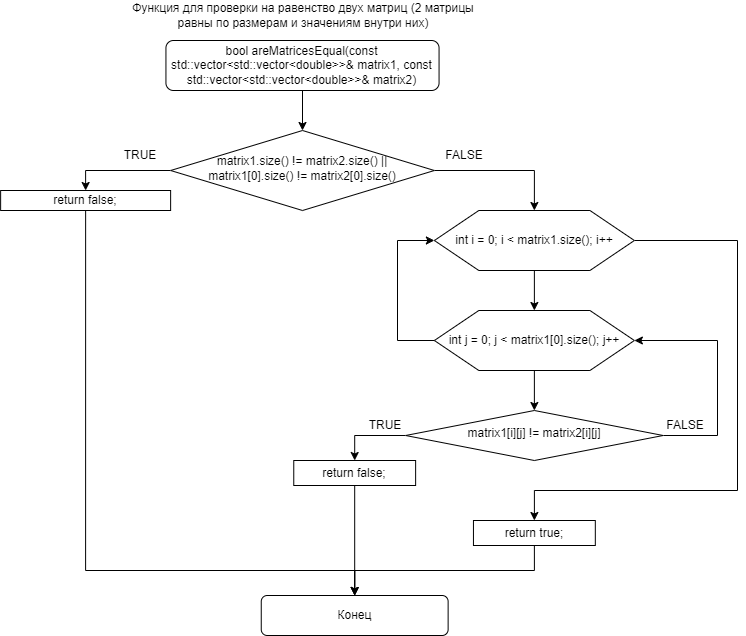

The diagram above was exported from draw.io. Its source (the exported page's mxGraphModel, read from the mxfile embedded in the PNG):
<mxGraphModel dx="1242" dy="1712" grid="1" gridSize="10" guides="1" tooltips="1" connect="1" arrows="1" fold="1" page="1" pageScale="1" pageWidth="827" pageHeight="1169" math="0" shadow="0">
  <root>
    <mxCell id="WIyWlLk6GJQsqaUBKTNV-0" />
    <mxCell id="WIyWlLk6GJQsqaUBKTNV-1" parent="WIyWlLk6GJQsqaUBKTNV-0" />
    <mxCell id="HXT47ZBtVjNrGvwUJYo8-21" style="edgeStyle=orthogonalEdgeStyle;rounded=0;orthogonalLoop=1;jettySize=auto;html=1;exitX=0.5;exitY=1;exitDx=0;exitDy=0;entryX=0.5;entryY=0;entryDx=0;entryDy=0;" parent="WIyWlLk6GJQsqaUBKTNV-1" source="HXT47ZBtVjNrGvwUJYo8-1" target="HXT47ZBtVjNrGvwUJYo8-7" edge="1">
      <mxGeometry relative="1" as="geometry" />
    </mxCell>
    <mxCell id="HXT47ZBtVjNrGvwUJYo8-1" value="bool areMatricesEqual(const std::vector&amp;lt;std::vector&amp;lt;double&amp;gt;&amp;gt;&amp;amp; matrix1, const std::vector&amp;lt;std::vector&amp;lt;double&amp;gt;&amp;gt;&amp;amp; matrix2)" style="rounded=1;whiteSpace=wrap;html=1;fontSize=12;glass=0;strokeWidth=1;shadow=0;" parent="WIyWlLk6GJQsqaUBKTNV-1" vertex="1">
      <mxGeometry x="248.44" y="30" width="273.12" height="50" as="geometry" />
    </mxCell>
    <mxCell id="HXT47ZBtVjNrGvwUJYo8-2" value="Функция для проверки на равенство двух матриц (2 матрицы равны по размерам и значениям внутри них)" style="text;html=1;align=center;verticalAlign=middle;whiteSpace=wrap;rounded=0;" parent="WIyWlLk6GJQsqaUBKTNV-1" vertex="1">
      <mxGeometry x="210.78" y="-10" width="350" height="30" as="geometry" />
    </mxCell>
    <mxCell id="HXT47ZBtVjNrGvwUJYo8-23" style="edgeStyle=orthogonalEdgeStyle;rounded=0;orthogonalLoop=1;jettySize=auto;html=1;exitX=0;exitY=0.5;exitDx=0;exitDy=0;entryX=0.5;entryY=0;entryDx=0;entryDy=0;" parent="WIyWlLk6GJQsqaUBKTNV-1" source="HXT47ZBtVjNrGvwUJYo8-7" target="HXT47ZBtVjNrGvwUJYo8-22" edge="1">
      <mxGeometry relative="1" as="geometry" />
    </mxCell>
    <mxCell id="HXT47ZBtVjNrGvwUJYo8-26" style="edgeStyle=orthogonalEdgeStyle;rounded=0;orthogonalLoop=1;jettySize=auto;html=1;exitX=1;exitY=0.5;exitDx=0;exitDy=0;entryX=0.5;entryY=0;entryDx=0;entryDy=0;" parent="WIyWlLk6GJQsqaUBKTNV-1" source="HXT47ZBtVjNrGvwUJYo8-7" target="HXT47ZBtVjNrGvwUJYo8-24" edge="1">
      <mxGeometry relative="1" as="geometry" />
    </mxCell>
    <mxCell id="HXT47ZBtVjNrGvwUJYo8-7" value="matrix1.size() != matrix2.size() || matrix1[0].size() != matrix2[0].size()" style="rhombus;whiteSpace=wrap;html=1;shadow=0;fontFamily=Helvetica;fontSize=12;align=center;strokeWidth=1;spacing=6;spacingTop=-4;" parent="WIyWlLk6GJQsqaUBKTNV-1" vertex="1">
      <mxGeometry x="253.13" y="120" width="263.75" height="80" as="geometry" />
    </mxCell>
    <mxCell id="HXT47ZBtVjNrGvwUJYo8-8" value="TRUE" style="text;html=1;align=center;verticalAlign=middle;whiteSpace=wrap;rounded=0;" parent="WIyWlLk6GJQsqaUBKTNV-1" vertex="1">
      <mxGeometry x="193.13" y="130" width="60" height="30" as="geometry" />
    </mxCell>
    <mxCell id="HXT47ZBtVjNrGvwUJYo8-9" value="FALSE" style="text;html=1;align=center;verticalAlign=middle;whiteSpace=wrap;rounded=0;" parent="WIyWlLk6GJQsqaUBKTNV-1" vertex="1">
      <mxGeometry x="516.88" y="130" width="60" height="30" as="geometry" />
    </mxCell>
    <mxCell id="HXT47ZBtVjNrGvwUJYo8-11" style="edgeStyle=orthogonalEdgeStyle;rounded=0;orthogonalLoop=1;jettySize=auto;html=1;exitX=0;exitY=0.5;exitDx=0;exitDy=0;entryX=0.5;entryY=0;entryDx=0;entryDy=0;" parent="WIyWlLk6GJQsqaUBKTNV-1" source="HXT47ZBtVjNrGvwUJYo8-13" target="HXT47ZBtVjNrGvwUJYo8-14" edge="1">
      <mxGeometry relative="1" as="geometry" />
    </mxCell>
    <mxCell id="HXT47ZBtVjNrGvwUJYo8-12" style="edgeStyle=orthogonalEdgeStyle;rounded=0;orthogonalLoop=1;jettySize=auto;html=1;exitX=1;exitY=0.5;exitDx=0;exitDy=0;entryX=1;entryY=0.5;entryDx=0;entryDy=0;" parent="WIyWlLk6GJQsqaUBKTNV-1" source="HXT47ZBtVjNrGvwUJYo8-13" target="HXT47ZBtVjNrGvwUJYo8-27" edge="1">
      <mxGeometry relative="1" as="geometry">
        <mxPoint x="805.6300000000001" y="535" as="targetPoint" />
        <Array as="points">
          <mxPoint x="800" y="425" />
          <mxPoint x="800" y="330" />
        </Array>
      </mxGeometry>
    </mxCell>
    <mxCell id="HXT47ZBtVjNrGvwUJYo8-13" value="matrix1[i][j] != matrix2[i][j]" style="rhombus;whiteSpace=wrap;html=1;shadow=0;fontFamily=Helvetica;fontSize=12;align=center;strokeWidth=1;spacing=6;spacingTop=-4;" parent="WIyWlLk6GJQsqaUBKTNV-1" vertex="1">
      <mxGeometry x="488.13" y="400" width="257.5" height="50" as="geometry" />
    </mxCell>
    <mxCell id="HXT47ZBtVjNrGvwUJYo8-36" style="edgeStyle=orthogonalEdgeStyle;rounded=0;orthogonalLoop=1;jettySize=auto;html=1;exitX=0.5;exitY=1;exitDx=0;exitDy=0;entryX=0.5;entryY=0;entryDx=0;entryDy=0;" parent="WIyWlLk6GJQsqaUBKTNV-1" source="HXT47ZBtVjNrGvwUJYo8-14" target="HXT47ZBtVjNrGvwUJYo8-34" edge="1">
      <mxGeometry relative="1" as="geometry" />
    </mxCell>
    <mxCell id="HXT47ZBtVjNrGvwUJYo8-14" value="return false;" style="rounded=0;whiteSpace=wrap;html=1;" parent="WIyWlLk6GJQsqaUBKTNV-1" vertex="1">
      <mxGeometry x="376.26" y="450" width="121.87" height="25" as="geometry" />
    </mxCell>
    <mxCell id="HXT47ZBtVjNrGvwUJYo8-15" value="TRUE" style="text;html=1;align=center;verticalAlign=middle;whiteSpace=wrap;rounded=0;" parent="WIyWlLk6GJQsqaUBKTNV-1" vertex="1">
      <mxGeometry x="438.13" y="400" width="60" height="30" as="geometry" />
    </mxCell>
    <mxCell id="HXT47ZBtVjNrGvwUJYo8-20" value="FALSE" style="text;html=1;align=center;verticalAlign=middle;whiteSpace=wrap;rounded=0;" parent="WIyWlLk6GJQsqaUBKTNV-1" vertex="1">
      <mxGeometry x="738.13" y="400" width="60" height="30" as="geometry" />
    </mxCell>
    <mxCell id="HXT47ZBtVjNrGvwUJYo8-37" style="edgeStyle=orthogonalEdgeStyle;rounded=0;orthogonalLoop=1;jettySize=auto;html=1;exitX=0.5;exitY=1;exitDx=0;exitDy=0;entryX=0.5;entryY=0;entryDx=0;entryDy=0;" parent="WIyWlLk6GJQsqaUBKTNV-1" source="HXT47ZBtVjNrGvwUJYo8-22" target="HXT47ZBtVjNrGvwUJYo8-34" edge="1">
      <mxGeometry relative="1" as="geometry">
        <Array as="points">
          <mxPoint x="168" y="560" />
          <mxPoint x="437" y="560" />
        </Array>
      </mxGeometry>
    </mxCell>
    <mxCell id="HXT47ZBtVjNrGvwUJYo8-22" value="return false;" style="rounded=0;whiteSpace=wrap;html=1;" parent="WIyWlLk6GJQsqaUBKTNV-1" vertex="1">
      <mxGeometry x="83.13" y="180" width="170" height="20" as="geometry" />
    </mxCell>
    <mxCell id="HXT47ZBtVjNrGvwUJYo8-29" style="edgeStyle=orthogonalEdgeStyle;rounded=0;orthogonalLoop=1;jettySize=auto;html=1;exitX=0.5;exitY=1;exitDx=0;exitDy=0;entryX=0.5;entryY=0;entryDx=0;entryDy=0;" parent="WIyWlLk6GJQsqaUBKTNV-1" source="HXT47ZBtVjNrGvwUJYo8-24" target="HXT47ZBtVjNrGvwUJYo8-27" edge="1">
      <mxGeometry relative="1" as="geometry" />
    </mxCell>
    <mxCell id="HXT47ZBtVjNrGvwUJYo8-33" style="edgeStyle=orthogonalEdgeStyle;rounded=0;orthogonalLoop=1;jettySize=auto;html=1;exitX=1;exitY=0.5;exitDx=0;exitDy=0;entryX=0.5;entryY=0;entryDx=0;entryDy=0;" parent="WIyWlLk6GJQsqaUBKTNV-1" source="HXT47ZBtVjNrGvwUJYo8-24" target="HXT47ZBtVjNrGvwUJYo8-32" edge="1">
      <mxGeometry relative="1" as="geometry">
        <Array as="points">
          <mxPoint x="820" y="230" />
          <mxPoint x="820" y="480" />
          <mxPoint x="617" y="480" />
        </Array>
      </mxGeometry>
    </mxCell>
    <mxCell id="HXT47ZBtVjNrGvwUJYo8-24" value="" style="verticalLabelPosition=bottom;verticalAlign=top;html=1;shape=hexagon;perimeter=hexagonPerimeter2;arcSize=6;size=0.2222222222222222;" parent="WIyWlLk6GJQsqaUBKTNV-1" vertex="1">
      <mxGeometry x="516.88" y="200" width="200" height="60" as="geometry" />
    </mxCell>
    <mxCell id="HXT47ZBtVjNrGvwUJYo8-25" value="&lt;span style=&quot;text-wrap: nowrap;&quot;&gt;int i = 0; i &amp;lt; matrix1.size(); i++&lt;/span&gt;" style="text;html=1;align=center;verticalAlign=middle;whiteSpace=wrap;rounded=0;" parent="WIyWlLk6GJQsqaUBKTNV-1" vertex="1">
      <mxGeometry x="536.88" y="215" width="160" height="30" as="geometry" />
    </mxCell>
    <mxCell id="HXT47ZBtVjNrGvwUJYo8-30" style="edgeStyle=orthogonalEdgeStyle;rounded=0;orthogonalLoop=1;jettySize=auto;html=1;exitX=0.5;exitY=1;exitDx=0;exitDy=0;entryX=0.5;entryY=0;entryDx=0;entryDy=0;" parent="WIyWlLk6GJQsqaUBKTNV-1" source="HXT47ZBtVjNrGvwUJYo8-27" target="HXT47ZBtVjNrGvwUJYo8-13" edge="1">
      <mxGeometry relative="1" as="geometry" />
    </mxCell>
    <mxCell id="HXT47ZBtVjNrGvwUJYo8-31" style="edgeStyle=orthogonalEdgeStyle;rounded=0;orthogonalLoop=1;jettySize=auto;html=1;exitX=0;exitY=0.5;exitDx=0;exitDy=0;entryX=0;entryY=0.5;entryDx=0;entryDy=0;" parent="WIyWlLk6GJQsqaUBKTNV-1" source="HXT47ZBtVjNrGvwUJYo8-27" target="HXT47ZBtVjNrGvwUJYo8-24" edge="1">
      <mxGeometry relative="1" as="geometry">
        <Array as="points">
          <mxPoint x="480" y="330" />
          <mxPoint x="480" y="230" />
        </Array>
      </mxGeometry>
    </mxCell>
    <mxCell id="HXT47ZBtVjNrGvwUJYo8-27" value="" style="verticalLabelPosition=bottom;verticalAlign=top;html=1;shape=hexagon;perimeter=hexagonPerimeter2;arcSize=6;size=0.2222222222222222;" parent="WIyWlLk6GJQsqaUBKTNV-1" vertex="1">
      <mxGeometry x="516.88" y="300" width="200" height="60" as="geometry" />
    </mxCell>
    <mxCell id="HXT47ZBtVjNrGvwUJYo8-28" value="&lt;span style=&quot;text-wrap: nowrap;&quot;&gt;int j = 0; j &amp;lt; matrix1[0].size(); j++&lt;/span&gt;" style="text;html=1;align=center;verticalAlign=middle;whiteSpace=wrap;rounded=0;" parent="WIyWlLk6GJQsqaUBKTNV-1" vertex="1">
      <mxGeometry x="536.88" y="315" width="160" height="30" as="geometry" />
    </mxCell>
    <mxCell id="HXT47ZBtVjNrGvwUJYo8-35" style="edgeStyle=orthogonalEdgeStyle;rounded=0;orthogonalLoop=1;jettySize=auto;html=1;exitX=0.5;exitY=1;exitDx=0;exitDy=0;entryX=0.5;entryY=0;entryDx=0;entryDy=0;" parent="WIyWlLk6GJQsqaUBKTNV-1" source="HXT47ZBtVjNrGvwUJYo8-32" target="HXT47ZBtVjNrGvwUJYo8-34" edge="1">
      <mxGeometry relative="1" as="geometry" />
    </mxCell>
    <mxCell id="HXT47ZBtVjNrGvwUJYo8-32" value="return true;" style="rounded=0;whiteSpace=wrap;html=1;" parent="WIyWlLk6GJQsqaUBKTNV-1" vertex="1">
      <mxGeometry x="555.95" y="510" width="121.87" height="25" as="geometry" />
    </mxCell>
    <mxCell id="HXT47ZBtVjNrGvwUJYo8-34" value="Конец" style="rounded=1;whiteSpace=wrap;html=1;fontSize=12;glass=0;strokeWidth=1;shadow=0;" parent="WIyWlLk6GJQsqaUBKTNV-1" vertex="1">
      <mxGeometry x="343.75" y="585" width="186.88" height="40" as="geometry" />
    </mxCell>
  </root>
</mxGraphModel>